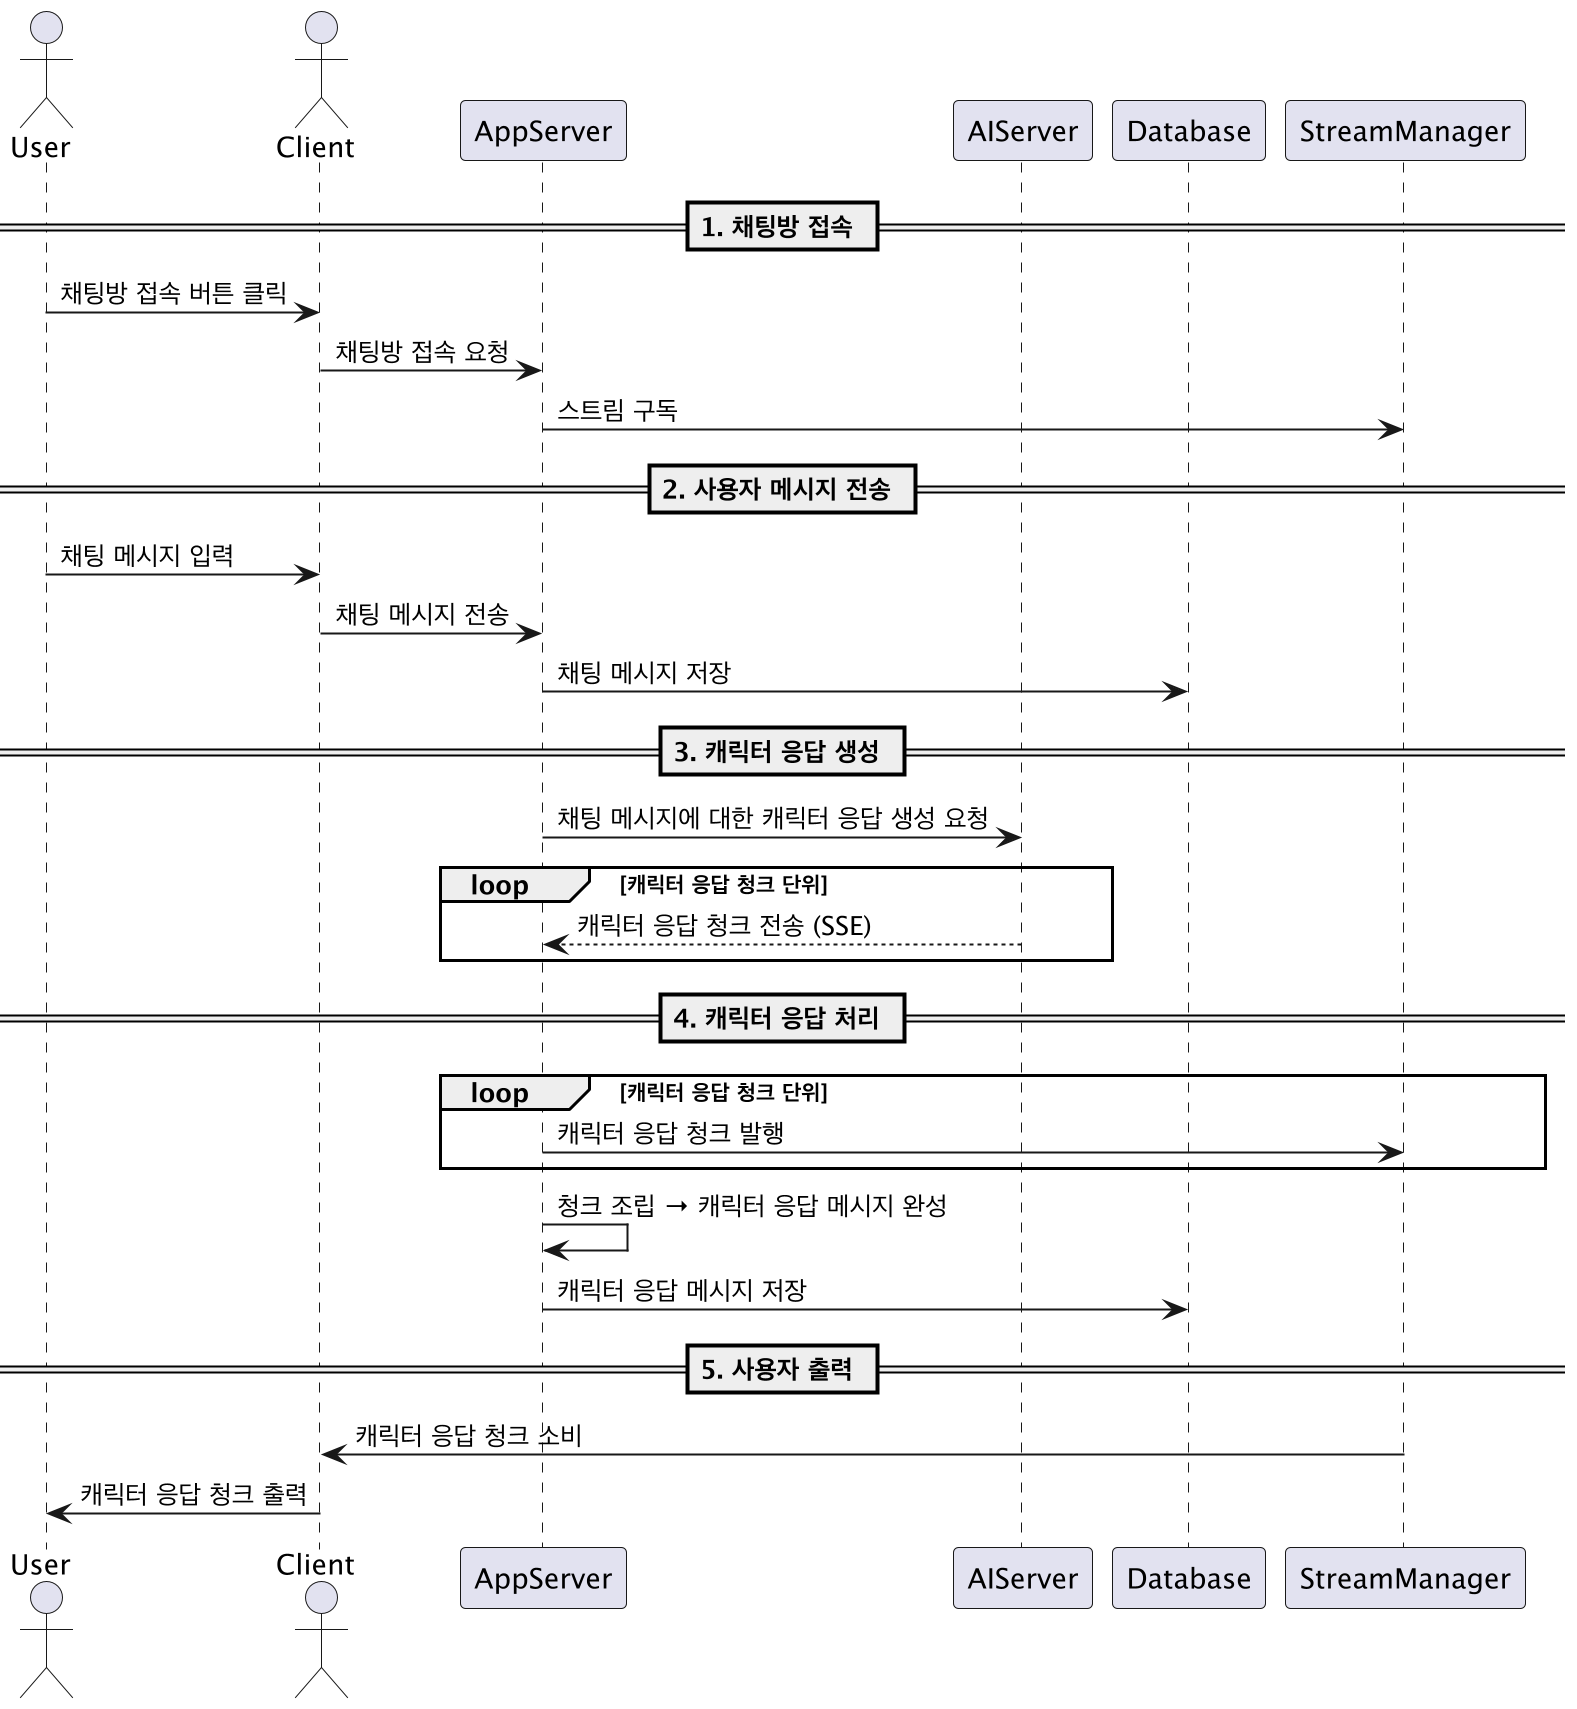

The diagram above was rendered by PlantUML. Its source (embedded in the PNG):
@startuml
actor User
actor Client
participant AppServer
participant AIServer
participant Database
participant StreamManager

== 1. 채팅방 접속 ==
User -> Client : 채팅방 접속 버튼 클릭
Client -> AppServer : 채팅방 접속 요청
AppServer -> StreamManager : 스트림 구독

== 2. 사용자 메시지 전송 ==
User -> Client : 채팅 메시지 입력
Client -> AppServer : 채팅 메시지 전송
AppServer -> Database : 채팅 메시지 저장

== 3. 캐릭터 응답 생성 ==
AppServer -> AIServer : 채팅 메시지에 대한 캐릭터 응답 생성 요청
loop 캐릭터 응답 청크 단위
    AIServer --> AppServer : 캐릭터 응답 청크 전송 (SSE)
end

== 4. 캐릭터 응답 처리 ==
loop 캐릭터 응답 청크 단위
    AppServer -> StreamManager : 캐릭터 응답 청크 발행
end

AppServer -> AppServer : 청크 조립 → 캐릭터 응답 메시지 완성
AppServer -> Database : 캐릭터 응답 메시지 저장

== 5. 사용자 출력 ==
StreamManager -> Client : 캐릭터 응답 청크 소비
Client -> User : 캐릭터 응답 청크 출력

@enduml